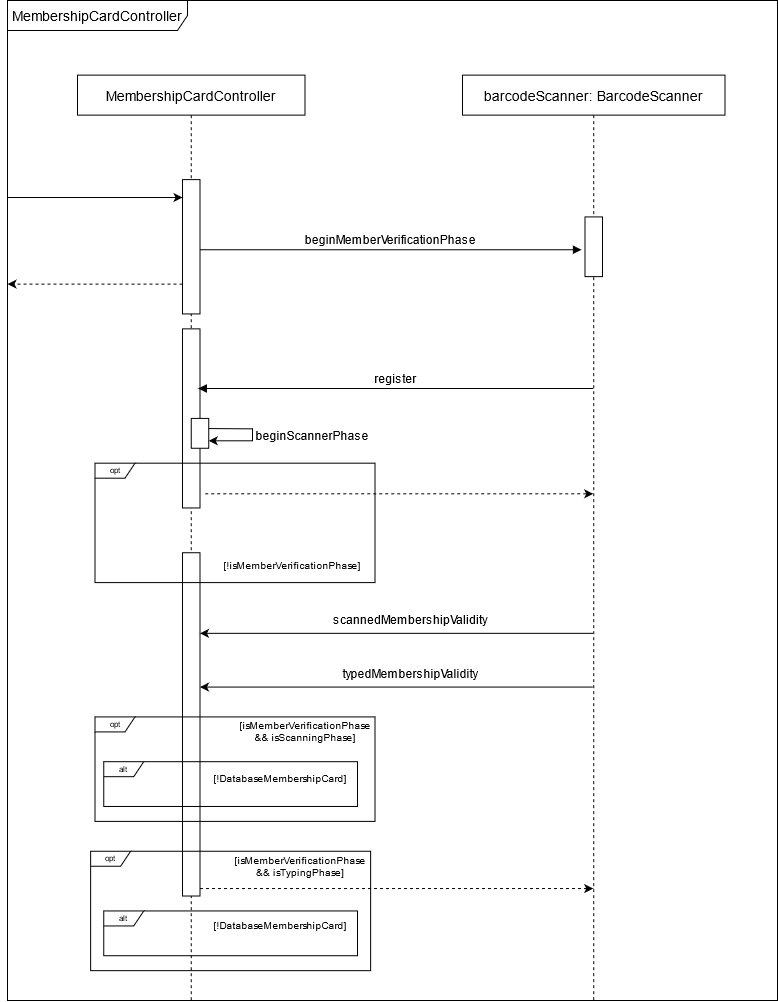

The diagram above was exported from draw.io. Its source (the exported page's mxGraphModel, read from the mxfile embedded in the PNG):
<mxGraphModel dx="1038" dy="575" grid="1" gridSize="10" guides="1" tooltips="1" connect="1" arrows="1" fold="1" page="1" pageScale="1" pageWidth="850" pageHeight="1100" math="0" shadow="0">
  <root>
    <mxCell id="0" />
    <mxCell id="1" parent="0" />
    <mxCell id="vh47dXBPN0VR32ATMrPW-33" value="&lt;font style=&quot;font-size: 14px&quot;&gt;MembershipCardController&lt;/font&gt;" style="shape=umlFrame;whiteSpace=wrap;html=1;fontSize=8;width=180;height=30;swimlaneFillColor=#ffffff;" parent="1" vertex="1">
      <mxGeometry x="40" y="10" width="770" height="1000.0000000000001" as="geometry" />
    </mxCell>
    <mxCell id="3nuBFxr9cyL0pnOWT2aG-1" value="MembershipCardController" style="shape=umlLifeline;perimeter=lifelinePerimeter;container=1;collapsible=0;recursiveResize=0;rounded=0;shadow=0;strokeWidth=1;fontSize=14;" parent="1" vertex="1">
      <mxGeometry x="110" y="84.6268656716418" width="227.5" height="925.3731343283582" as="geometry" />
    </mxCell>
    <mxCell id="3nuBFxr9cyL0pnOWT2aG-2" value="" style="points=[];perimeter=orthogonalPerimeter;rounded=0;shadow=0;strokeWidth=1;" parent="3nuBFxr9cyL0pnOWT2aG-1" vertex="1">
      <mxGeometry x="105" y="104.47761194029852" width="17.5" height="134.32835820895522" as="geometry" />
    </mxCell>
    <mxCell id="vh47dXBPN0VR32ATMrPW-2" value="" style="points=[];perimeter=orthogonalPerimeter;rounded=0;shadow=0;strokeWidth=1;" parent="3nuBFxr9cyL0pnOWT2aG-1" vertex="1">
      <mxGeometry x="105" y="253.7313432835821" width="17.5" height="179.1044776119403" as="geometry" />
    </mxCell>
    <mxCell id="vh47dXBPN0VR32ATMrPW-11" value="" style="points=[];perimeter=orthogonalPerimeter;rounded=0;shadow=0;strokeWidth=1;" parent="1" vertex="1">
      <mxGeometry x="215" y="562.2388059701493" width="17.5" height="343.2835820895523" as="geometry" />
    </mxCell>
    <mxCell id="vh47dXBPN0VR32ATMrPW-31" value="alt" style="shape=umlFrame;whiteSpace=wrap;html=1;fontSize=8;width=40;height=15;" parent="1" vertex="1">
      <mxGeometry x="136.25" y="920.4477611940299" width="253.75" height="44.776119402985074" as="geometry" />
    </mxCell>
    <mxCell id="vh47dXBPN0VR32ATMrPW-29" value="opt" style="shape=umlFrame;whiteSpace=wrap;html=1;fontSize=8;width=40;height=15;" parent="1" vertex="1">
      <mxGeometry x="123.125" y="860.7462686567164" width="280" height="119.40298507462687" as="geometry" />
    </mxCell>
    <mxCell id="vh47dXBPN0VR32ATMrPW-23" value="alt" style="shape=umlFrame;whiteSpace=wrap;html=1;fontSize=8;width=40;height=15;" parent="1" vertex="1">
      <mxGeometry x="136.25" y="771.1940298507463" width="253.75" height="44.776119402985074" as="geometry" />
    </mxCell>
    <mxCell id="vh47dXBPN0VR32ATMrPW-20" value="opt" style="shape=umlFrame;whiteSpace=wrap;html=1;fontSize=8;width=40;height=15;" parent="1" vertex="1">
      <mxGeometry x="127.5" y="726.4179104477612" width="280" height="104.47761194029852" as="geometry" />
    </mxCell>
    <mxCell id="3nuBFxr9cyL0pnOWT2aG-5" value="barcodeScanner: BarcodeScanner" style="shape=umlLifeline;perimeter=lifelinePerimeter;container=1;collapsible=0;recursiveResize=0;rounded=0;shadow=0;strokeWidth=1;fontSize=14;" parent="1" vertex="1">
      <mxGeometry x="495" y="84.6268656716418" width="262.5" height="925.3731343283582" as="geometry" />
    </mxCell>
    <mxCell id="vh47dXBPN0VR32ATMrPW-1" value="" style="points=[];perimeter=orthogonalPerimeter;rounded=0;shadow=0;strokeWidth=1;" parent="3nuBFxr9cyL0pnOWT2aG-5" vertex="1">
      <mxGeometry x="122.5" y="141.7910447761194" width="17.5" height="59.701492537313435" as="geometry" />
    </mxCell>
    <mxCell id="3nuBFxr9cyL0pnOWT2aG-8" value="beginMemberVerificationPhase" style="verticalAlign=bottom;endArrow=block;shadow=0;strokeWidth=1;entryX=-0.2;entryY=0.55;entryDx=0;entryDy=0;entryPerimeter=0;fontSize=12;" parent="1" target="vh47dXBPN0VR32ATMrPW-1" edge="1">
      <mxGeometry x="40" y="10" as="geometry">
        <mxPoint x="232.5" y="259.25373134328356" as="sourcePoint" />
        <mxPoint x="617.5" y="278.65671641791045" as="targetPoint" />
        <Array as="points">
          <mxPoint x="460" y="259.25373134328356" />
        </Array>
        <mxPoint as="offset" />
      </mxGeometry>
    </mxCell>
    <mxCell id="3nuBFxr9cyL0pnOWT2aG-9" value="register" style="verticalAlign=bottom;endArrow=block;shadow=0;strokeWidth=1;entryX=0.9;entryY=0.333;entryDx=0;entryDy=0;entryPerimeter=0;fontSize=12;" parent="1" source="3nuBFxr9cyL0pnOWT2aG-5" target="vh47dXBPN0VR32ATMrPW-2" edge="1">
      <mxGeometry x="40" y="10" as="geometry">
        <mxPoint x="619.25" y="357.820895522388" as="sourcePoint" />
        <mxPoint x="320" y="293.5820895522388" as="targetPoint" />
        <mxPoint as="offset" />
      </mxGeometry>
    </mxCell>
    <mxCell id="vh47dXBPN0VR32ATMrPW-3" value="" style="points=[];perimeter=orthogonalPerimeter;rounded=0;shadow=0;strokeWidth=1;" parent="1" vertex="1">
      <mxGeometry x="223.75" y="427.91044776119406" width="17.5" height="29.850746268656717" as="geometry" />
    </mxCell>
    <mxCell id="vh47dXBPN0VR32ATMrPW-5" value="" style="endArrow=classic;html=1;fontSize=8;rounded=0;exitX=1.003;exitY=0.34;exitDx=0;exitDy=0;exitPerimeter=0;" parent="1" source="vh47dXBPN0VR32ATMrPW-3" edge="1">
      <mxGeometry x="40" y="10" width="50" height="50" as="geometry">
        <mxPoint x="337.5" y="487.6119402985075" as="sourcePoint" />
        <mxPoint x="241.25" y="450.2985074626866" as="targetPoint" />
        <Array as="points">
          <mxPoint x="285" y="438.3582089552239" />
          <mxPoint x="285" y="450.2985074626866" />
        </Array>
      </mxGeometry>
    </mxCell>
    <mxCell id="vh47dXBPN0VR32ATMrPW-7" value="&lt;div style=&quot;font-size: 12px&quot;&gt;&lt;font style=&quot;font-size: 12px&quot;&gt;beginScannerPhase&lt;/font&gt;&lt;/div&gt;&lt;div style=&quot;font-size: 12px&quot;&gt;&lt;font style=&quot;font-size: 12px&quot;&gt;&lt;br&gt;&lt;/font&gt;&lt;/div&gt;" style="text;html=1;strokeColor=none;fillColor=none;align=center;verticalAlign=middle;whiteSpace=wrap;rounded=0;fontSize=8;" parent="1" vertex="1">
      <mxGeometry x="310" y="438.3582089552239" width="70" height="29.850746268656717" as="geometry" />
    </mxCell>
    <mxCell id="vh47dXBPN0VR32ATMrPW-8" value="" style="endArrow=classic;html=1;fontSize=8;" parent="1" edge="1">
      <mxGeometry x="40" y="10" width="50" height="50" as="geometry">
        <mxPoint x="40" y="207.01492537313433" as="sourcePoint" />
        <mxPoint x="215" y="207.01492537313433" as="targetPoint" />
      </mxGeometry>
    </mxCell>
    <mxCell id="vh47dXBPN0VR32ATMrPW-9" value="" style="endArrow=classic;html=1;fontSize=8;dashed=1;exitX=0;exitY=0.778;exitDx=0;exitDy=0;exitPerimeter=0;" parent="1" source="3nuBFxr9cyL0pnOWT2aG-2" edge="1">
      <mxGeometry x="40" y="10" width="50" height="50" as="geometry">
        <mxPoint x="75" y="308.5074626865672" as="sourcePoint" />
        <mxPoint x="40" y="293.5820895522388" as="targetPoint" />
      </mxGeometry>
    </mxCell>
    <mxCell id="vh47dXBPN0VR32ATMrPW-10" value="" style="endArrow=classic;html=1;fontSize=8;dashed=1;exitX=1.297;exitY=0.921;exitDx=0;exitDy=0;exitPerimeter=0;" parent="1" source="vh47dXBPN0VR32ATMrPW-2" target="3nuBFxr9cyL0pnOWT2aG-5" edge="1">
      <mxGeometry x="40" y="10" width="50" height="50" as="geometry">
        <mxPoint x="477.5000000000002" y="487.64179104477614" as="sourcePoint" />
        <mxPoint x="302.5" y="487.6119402985075" as="targetPoint" />
      </mxGeometry>
    </mxCell>
    <mxCell id="vh47dXBPN0VR32ATMrPW-12" value="opt" style="shape=umlFrame;whiteSpace=wrap;html=1;fontSize=8;width=40;height=15;" parent="1" vertex="1">
      <mxGeometry x="127.5" y="472.6865671641791" width="280" height="119.40298507462687" as="geometry" />
    </mxCell>
    <mxCell id="vh47dXBPN0VR32ATMrPW-13" value="&lt;font style=&quot;font-size: 10px&quot;&gt;[isMemberVerificationPhase &amp;amp;&amp;amp; isScanningPhase]&lt;/font&gt;" style="text;html=1;strokeColor=none;fillColor=none;align=center;verticalAlign=middle;whiteSpace=wrap;rounded=0;fontSize=8;" parent="1" vertex="1">
      <mxGeometry x="302.5" y="726.4179104477612" width="70" height="29.850746268656717" as="geometry" />
    </mxCell>
    <mxCell id="vh47dXBPN0VR32ATMrPW-14" value="" style="endArrow=classic;html=1;fontSize=8;" parent="1" source="3nuBFxr9cyL0pnOWT2aG-5" edge="1">
      <mxGeometry x="40" y="10" width="50" height="50" as="geometry">
        <mxPoint x="407.5" y="607.0149253731344" as="sourcePoint" />
        <mxPoint x="232.5" y="642.8358208955224" as="targetPoint" />
      </mxGeometry>
    </mxCell>
    <mxCell id="vh47dXBPN0VR32ATMrPW-15" value="&lt;div style=&quot;font-size: 12px&quot;&gt;&lt;font style=&quot;font-size: 12px&quot;&gt;scannedMembershipValidity&lt;/font&gt;&lt;/div&gt;&lt;div style=&quot;font-size: 12px&quot;&gt;&lt;font style=&quot;font-size: 12px&quot;&gt;&lt;br&gt;&lt;/font&gt;&lt;/div&gt;" style="text;html=1;strokeColor=none;fillColor=none;align=center;verticalAlign=middle;whiteSpace=wrap;rounded=0;fontSize=8;" parent="1" vertex="1">
      <mxGeometry x="407.5" y="621.9402985074627" width="70" height="29.850746268656717" as="geometry" />
    </mxCell>
    <mxCell id="vh47dXBPN0VR32ATMrPW-16" value="" style="endArrow=classic;html=1;fontSize=8;" parent="1" edge="1">
      <mxGeometry x="40" y="10" width="50" height="50" as="geometry">
        <mxPoint x="625.3750000000005" y="696.5671641791046" as="sourcePoint" />
        <mxPoint x="232.5000000000002" y="696.5671641791046" as="targetPoint" />
      </mxGeometry>
    </mxCell>
    <mxCell id="vh47dXBPN0VR32ATMrPW-17" value="&lt;div style=&quot;font-size: 12px&quot;&gt;&lt;font style=&quot;font-size: 12px&quot;&gt;typedMembershipValidity&lt;/font&gt;&lt;/div&gt;&lt;div style=&quot;font-size: 12px&quot;&gt;&lt;font style=&quot;font-size: 12px&quot;&gt;&lt;br&gt;&lt;/font&gt;&lt;/div&gt;" style="text;html=1;strokeColor=none;fillColor=none;align=center;verticalAlign=middle;whiteSpace=wrap;rounded=0;fontSize=8;" parent="1" vertex="1">
      <mxGeometry x="407.5" y="675.6716417910449" width="70" height="29.850746268656717" as="geometry" />
    </mxCell>
    <mxCell id="vh47dXBPN0VR32ATMrPW-21" value="&lt;font style=&quot;font-size: 10px&quot;&gt;[!isMemberVerificationPhase]&lt;/font&gt;" style="text;html=1;strokeColor=none;fillColor=none;align=center;verticalAlign=middle;whiteSpace=wrap;rounded=0;fontSize=8;" parent="1" vertex="1">
      <mxGeometry x="290" y="560.003432835821" width="70" height="29.850746268656717" as="geometry" />
    </mxCell>
    <mxCell id="vh47dXBPN0VR32ATMrPW-26" value="&lt;font style=&quot;font-size: 10px&quot;&gt;[!DatabaseMembershipCard]&lt;/font&gt;" style="text;html=1;strokeColor=none;fillColor=none;align=center;verticalAlign=middle;whiteSpace=wrap;rounded=0;fontSize=8;" parent="1" vertex="1">
      <mxGeometry x="278" y="772.6865671641791" width="70" height="29.850746268656717" as="geometry" />
    </mxCell>
    <mxCell id="vh47dXBPN0VR32ATMrPW-28" value="&lt;font style=&quot;font-size: 10px&quot;&gt;[isMemberVerificationPhase &amp;amp;&amp;amp; isTypingPhase]&lt;/font&gt;" style="text;html=1;strokeColor=none;fillColor=none;align=center;verticalAlign=middle;whiteSpace=wrap;rounded=0;fontSize=8;" parent="1" vertex="1">
      <mxGeometry x="298.125" y="860.7462686567164" width="70" height="29.850746268656717" as="geometry" />
    </mxCell>
    <mxCell id="vh47dXBPN0VR32ATMrPW-30" value="&lt;font style=&quot;font-size: 10px&quot;&gt;[!DatabaseMembershipCard]&lt;/font&gt;" style="text;html=1;strokeColor=none;fillColor=none;align=center;verticalAlign=middle;whiteSpace=wrap;rounded=0;fontSize=8;" parent="1" vertex="1">
      <mxGeometry x="278" y="920.4450746268658" width="70" height="29.850746268656717" as="geometry" />
    </mxCell>
    <mxCell id="vh47dXBPN0VR32ATMrPW-32" value="" style="endArrow=classic;html=1;fontSize=8;dashed=1;exitX=1.297;exitY=0.921;exitDx=0;exitDy=0;exitPerimeter=0;" parent="1" target="3nuBFxr9cyL0pnOWT2aG-5" edge="1">
      <mxGeometry x="40" y="10" width="50" height="50" as="geometry">
        <mxPoint x="232.5" y="898.0597014925373" as="sourcePoint" />
        <mxPoint x="617.5" y="898.0597014925373" as="targetPoint" />
      </mxGeometry>
    </mxCell>
  </root>
</mxGraphModel>